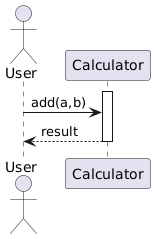

The diagram above was rendered by PlantUML. Its source (embedded in the PNG):
@startuml
actor User
participant Calculator
activate Calculator
User -> Calculator : add(a,b)
User <-- Calculator : result
deactivate Calculator
@enduml